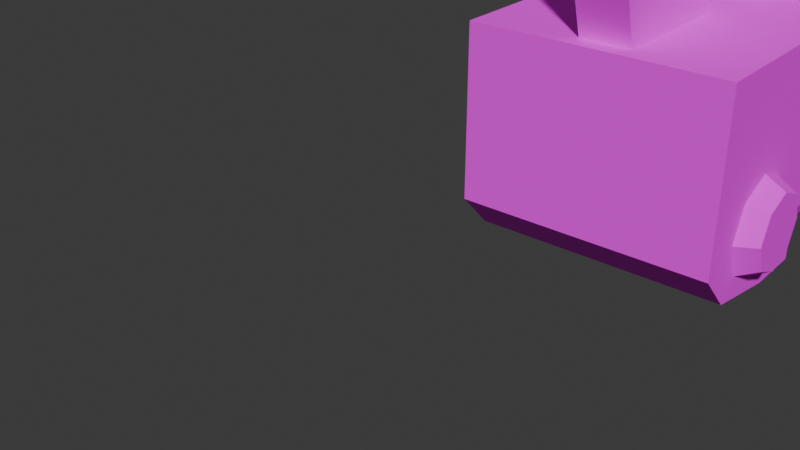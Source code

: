 # Source: shotgun.blend  (saved by Blender 5.1.30; exported with 4.5.12 LTS)
import bpy
from mathutils import Matrix  # noqa: F401  (used for matrix-valued properties, if any)

bpy.ops.wm.read_factory_settings(use_empty=True)
scene = bpy.context.scene
scene.name = 'Scene'

# ---- collections
col_collection = bpy.data.collections.new('Collection'); scene.collection.children.link(col_collection)

# ---- images (referenced by path relative to the original .blend; pixels are not part of the script)
import os
ASSET_DIR = os.environ.get("B2B_ASSET_DIR", "")  # directory of the original .blend (textures are referenced by path, not embedded)
HERE = os.path.dirname(os.path.abspath(__file__))  # packed textures are extracted next to this script under _unpacked/

def load_image(name, relpath, width, height, colorspace="sRGB"):
    """Load a texture the original file referenced (path relative to the .blend, or extracted next to this script)."""
    p = next((c for c in (os.path.join(HERE, relpath), os.path.join(ASSET_DIR, relpath)) if relpath and os.path.exists(c)), "")
    if p:
        img = bpy.data.images.load(p, check_existing=True)
        img.name = name
    else:  # same state as the original file: an image datablock whose file is absent (Cycles renders it pink)
        img = bpy.data.images.new(name, width, height)
        img.source = "FILE"
        img.filepath = "//" + (relpath or name)
    img.colorspace_settings.name = colorspace
    return img
img_shotgun_png = load_image('shotgun.png', 'shotgun.png', 1024, 1024, 'sRGB')

# ---- materials (node trees are filled in below, after node groups)
mat_shotgun = bpy.data.materials.new('shotgun')

# ---- material node trees
mat_shotgun.use_nodes = True; mat_shotgun.node_tree.nodes.clear()
_N = mat_shotgun.node_tree.nodes; _L = mat_shotgun.node_tree.links
n0 = _N.new('ShaderNodeBsdfPrincipled'); n0.name = 'Principled BSDF'; n0.location = (-200, 100)
n0.inputs[2].default_value = 1.0
n1 = _N.new('ShaderNodeOutputMaterial'); n1.name = 'Material Output'; n1.location = (200, 100)
n2 = _N.new('ShaderNodeTexImage'); n2.name = 'Image Texture'; n2.location = (-490, 80)
n2.image = img_shotgun_png
n2.interpolation = 'Closest'
_L.new(n0.outputs[0], n1.inputs[0])
_L.new(n2.outputs[0], n0.inputs[0])
n1.is_active_output = True

# ---- world
world_world = bpy.data.worlds.new('World'); scene.world = world_world
world_world.use_nodes = True; world_world.node_tree.nodes.clear()
_N = world_world.node_tree.nodes; _L = world_world.node_tree.links
n0 = _N.new('ShaderNodeOutputWorld'); n0.name = 'World Output'; n0.location = (200, 100)
n1 = _N.new('ShaderNodeBackground'); n1.name = 'Background'; n1.location = (-200, 100)
n1.inputs[0].default_value = (0.05088, 0.05088, 0.05088, 1.0)
_L.new(n1.outputs[0], n0.inputs[0])
n0.is_active_output = True
world_world.color = (0.05088, 0.05088, 0.05088)
world_world.sun_shadow_jitter_overblur = 0.0

# ---- meshes
me_cube = bpy.data.meshes.new('Cube')
me_cube.from_pydata([(-0.03543, 0.1515, -0.05101), (-0.03543, 0.1515, 0.007536), (-0.03543, 0.2115, -0.05101), (-0.03543, 0.2115, 0.007536), (0.04857, 0.1515, -0.05101), (0.04857, 0.1515, 0.007536), (0.04857, 0.2115, -0.05101), (0.04857, 0.2115, 0.007536), (-0.001943, 0.1578, -0.05101), (-0.001943, 0.2051, -0.05101), (0.01508, 0.1578, -0.05101), (0.01508, 0.2051, -0.05101), (-0.001943, 0.2249, -0.1157), (-0.001943, 0.1776, -0.1157), (0.01508, 0.2249, -0.1157), (0.01508, 0.1776, -0.1157), (-0.03543, -0.117, -0.05101), (-0.03543, -0.117, 0.007536), (0.04857, -0.117, 0.007536), (0.04857, -0.117, -0.05101), (-0.03543, 0.1515, 0.02513), (0.04857, 0.1515, 0.02513), (-0.03543, 0.1714, 0.02513), (-0.03543, 0.2115, 0.007536), (-0.03543, 0.1997, 0.01997), (0.04857, 0.2115, 0.007536), (0.04857, 0.1714, 0.02513), (0.04857, 0.1997, 0.01997)], [], [(0, 1, 3, 2), (2, 3, 7, 6), (6, 7, 5, 4), (5, 1, 17, 18), (2, 6, 4, 0), (9, 8, 10, 11), (12, 14, 15, 13), (10, 8, 13, 15), (9, 11, 14, 12), (11, 10, 15, 14), (8, 9, 12, 13), (19, 18, 17, 16), (4, 5, 18, 19), (1, 0, 16, 17), (0, 4, 19, 16), (1, 5, 21, 20), (22, 26, 27, 24), (24, 27, 25, 23), (3, 1, 20, 22, 24, 23), (26, 22, 20, 21), (7, 3, 23, 25), (5, 7, 25, 27, 26, 21)])
_uv = me_cube.uv_layers.new(name='UVMap')
_uv.uv.foreach_set('vector', [0.8008, 0.01172, 0.8008, 0.1758, 0.9688, 0.1758, 0.9688, 0.01172, 0.9688, 0.01172, 0.9688, 0.1758, 0.9688, 0.1758, 0.9688, 0.01172, 0.9688, 0.01172, 0.9688, 0.1758, 0.8008, 0.1758, 0.8008, 0.01172, 0.8008, 0.1758, 0.8008, 0.1758, 0.05078, 0.1758, 0.05078, 0.1758, 0.9688, 0.01172, 0.9688, 0.01172, 0.8008, 0.01172, 0.8008, 0.01172, 0.9492, 0.01172, 0.8203, 0.01172, 0.8203, 0.01172, 0.9492, 0.01172, 0.03783, 0.8684, 0.03783, 0.8684, 0.03783, 0.8684, 0.03783, 0.8684, 0.03783, 0.8684, 0.03783, 0.8684, 0.03783, 0.8684, 0.03783, 0.8684, 0.9961, 0.9297, 0.9961, 0.9297, 1.0, 0.7188, 1.0, 0.7188, 0.9961, 0.9297, 0.8828, 0.9297, 0.8828, 0.7188, 1.0, 0.7188, 0.8828, 0.9297, 0.9961, 0.9297, 1.0, 0.7188, 0.8828, 0.7188, 0.05078, 0.01172, 0.05078, 0.1758, 0.05078, 0.1758, 0.05078, 0.01172, 0.8008, 0.01172, 0.8008, 0.1758, 0.05078, 0.1758, 0.05078, 0.01172, 0.8008, 0.1758, 0.8008, 0.01172, 0.05078, 0.01172, 0.05078, 0.1758, 0.8008, 0.01172, 0.8008, 0.01172, 0.05078, 0.01172, 0.05078, 0.01172, 0.8008, 0.1758, 0.8008, 0.1758, 0.8008, 0.2266, 0.8008, 0.2266, 0.8555, 0.2266, 0.8555, 0.2266, 0.9375, 0.2109, 0.9375, 0.2109, 0.9375, 0.2109, 0.9375, 0.2109, 0.9688, 0.1758, 0.9688, 0.1758, 0.9688, 0.1758, 0.8008, 0.1758, 0.8008, 0.2266, 0.8555, 0.2266, 0.9375, 0.2109, 0.9688, 0.1758, 0.8555, 0.2266, 0.8555, 0.2266, 0.8008, 0.2266, 0.8008, 0.2266, 0.9688, 0.1758, 0.9688, 0.1758, 0.9688, 0.1758, 0.9688, 0.1758, 0.8008, 0.1758, 0.9688, 0.1758, 0.9688, 0.1758, 0.9375, 0.2109, 0.8555, 0.2266, 0.8008, 0.2266])
me_cube.materials.append(mat_shotgun)
me_cube.update()
me_cylinder = bpy.data.meshes.new('Cylinder')
me_cylinder.from_pydata([(0.02464, 0.158, 0.02434), (0.02464, -0.1483, 0.02434), (0.03595, 0.158, 0.01894), (0.03595, -0.1483, 0.01894), (0.04063, 0.158, 0.005906), (0.04063, -0.1483, 0.005906), (0.03595, -0.1483, -0.00713), (0.02464, -0.1483, -0.01253), (0.01333, -0.1483, -0.00713), (0.0, 0.158, 0.005906), (0.006645, -0.1483, 0.005906), (0.01333, 0.158, 0.01894), (0.01333, -0.1483, 0.01894), (0.02464, -0.1053, 0.02434), (0.03595, -0.1053, 0.01894), (0.04063, -0.1053, 0.005906), (0.03595, -0.1053, -0.00713), (0.02464, -0.1053, -0.01253), (0.01333, -0.1053, -0.00713), (0.006645, -0.1053, 0.005906), (0.01333, -0.1053, 0.01894), (0.0, 0.158, 0.005906), (0.0, -0.1053, 0.005906), (0.0, 0.158, 0.01894), (0.0, -0.1053, 0.01894)], [], [(13, 1, 3, 14), (14, 3, 5, 15), (15, 5, 6, 16), (16, 6, 7, 17), (17, 7, 8, 18), (18, 8, 10, 19), (3, 1, 12, 10, 8, 7, 6, 5), (19, 10, 12, 20), (20, 12, 1, 13), (11, 20, 13, 0), (2, 14, 15, 4), (0, 13, 14, 2), (20, 11, 23, 24), (11, 9, 21, 23), (19, 20, 24, 22)])
_uv = me_cylinder.uv_layers.new(name='UVMap')
_uv.uv.foreach_set('vector', [0.6719, 0.9922, 0.6289, 0.9922, 0.6289, 0.9844, 0.6719, 0.9844, 0.6719, 0.9844, 0.6289, 0.9844, 0.6289, 0.9648, 0.6719, 0.9648, 0.6719, 0.9648, 0.6289, 0.9648, 0.6289, 0.9492, 0.6719, 0.9492, 0.6719, 0.9492, 0.6289, 0.9492, 0.6289, 0.9414, 0.6719, 0.9414, 0.6719, 0.9414, 0.6289, 0.9414, 0.6289, 0.9492, 0.6719, 0.9492, 0.6719, 0.9492, 0.6289, 0.9492, 0.6289, 0.9648, 0.6719, 0.9648, 0.5837, 0.991, 0.5618, 1.001, 0.5399, 0.991, 0.5269, 0.9677, 0.5399, 0.9444, 0.5618, 0.9348, 0.5837, 0.9444, 0.5928, 0.9677, 0.6719, 0.9648, 0.6289, 0.9648, 0.6289, 0.9844, 0.6719, 0.9844, 0.6719, 0.9844, 0.6289, 0.9844, 0.6289, 0.9922, 0.6719, 0.9922, 0.9375, 0.9844, 0.6719, 0.9844, 0.6719, 0.9922, 0.9375, 0.9922, 0.9375, 0.9844, 0.6719, 0.9844, 0.6719, 0.9648, 0.9375, 0.9648, 0.9375, 0.9922, 0.6719, 0.9922, 0.6719, 0.9844, 0.9375, 0.9844, 0.9863, 0.9822, 0.6202, 0.9822, 0.6202, 0.9636, 0.9863, 0.9636, 0.9375, 0.9844, 0.9375, 0.9648, 0.9375, 0.9648, 0.9375, 0.9844, 0.6719, 0.9648, 0.6719, 0.9844, 0.6719, 0.9844, 0.6719, 0.9648])
me_cylinder.materials.append(mat_shotgun)
me_cylinder.update()
me_cube_001 = bpy.data.meshes.new('Cube.001')
me_cube_001.from_pydata([(-0.000697, -0.05938, -0.07414), (0.01384, -0.05938, -0.07414), (-0.000697, -0.03387, -0.07414), (0.01384, -0.03387, -0.07414), (-0.000697, -0.08144, -0.04843), (0.01384, -0.08144, -0.04843), (0.00169, -0.0481, -0.04946), (0.01145, -0.0481, -0.04946), (0.00169, -0.04795, -0.06003), (0.01145, -0.04795, -0.06003), (0.00169, -0.05115, -0.06475), (0.01145, -0.05115, -0.06475), (-0.000697, -0.0573, -0.06959), (0.01384, -0.0573, -0.06959), (-0.000697, -0.03387, -0.06914), (0.01384, -0.03387, -0.06914), (-0.000697, -0.07514, -0.04843), (0.01384, -0.07514, -0.04843), (0.00169, -0.0431, -0.0494), (0.01145, -0.0431, -0.0494), (0.00169, -0.04316, -0.06147), (0.01145, -0.04316, -0.06147), (0.00169, -0.04701, -0.06755), (0.01145, -0.04701, -0.06755)], [], [(1, 0, 2, 3), (0, 1, 5, 4), (7, 6, 8, 9), (9, 8, 10, 11), (13, 15, 14, 12), (12, 16, 17, 13), (19, 21, 20, 18), (21, 23, 22, 20), (3, 2, 14, 15), (2, 0, 12, 14), (1, 3, 15, 13), (5, 1, 13, 17), (0, 4, 16, 12), (8, 6, 18, 20), (7, 9, 21, 19), (11, 10, 22, 23), (10, 8, 20, 22), (9, 11, 23, 21)])
_uv = me_cube_001.uv_layers.new(name='UVMap')
_uv.uv.foreach_set('vector', [0.01561, 0.9844, 0.01561, 0.9844, 0.01561, 0.9844, 0.01561, 0.9844, 0.01561, 0.9844, 0.01561, 0.9844, 0.01561, 0.9844, 0.01561, 0.9844, 0.04965, 0.9866, 0.04965, 0.9866, 0.04965, 0.9866, 0.04965, 0.9866, 0.04965, 0.9866, 0.04965, 0.9866, 0.04965, 0.9866, 0.04965, 0.9866, 0.01561, 0.9844, 0.01561, 0.9844, 0.01561, 0.9844, 0.01561, 0.9844, 0.01561, 0.9844, 0.01561, 0.9844, 0.01561, 0.9844, 0.01561, 0.9844, 0.04965, 0.9866, 0.04965, 0.9866, 0.04965, 0.9866, 0.04965, 0.9866, 0.04965, 0.9866, 0.04965, 0.9866, 0.04965, 0.9866, 0.04965, 0.9866, 0.01561, 0.9844, 0.01561, 0.9844, 0.01561, 0.9844, 0.01561, 0.9844, 0.01561, 0.9844, 0.01561, 0.9844, 0.01561, 0.9844, 0.01561, 0.9844, 0.01561, 0.9844, 0.01561, 0.9844, 0.01561, 0.9844, 0.01561, 0.9844, 0.01561, 0.9844, 0.01561, 0.9844, 0.01561, 0.9844, 0.01561, 0.9844, 0.01561, 0.9844, 0.01561, 0.9844, 0.01561, 0.9844, 0.01561, 0.9844, 0.04965, 0.9866, 0.04965, 0.9866, 0.04965, 0.9866, 0.04965, 0.9866, 0.04965, 0.9866, 0.04965, 0.9866, 0.04965, 0.9866, 0.04965, 0.9866, 0.04965, 0.9866, 0.04965, 0.9866, 0.04965, 0.9866, 0.04965, 0.9866, 0.04965, 0.9866, 0.04965, 0.9866, 0.04965, 0.9866, 0.04965, 0.9866, 0.04965, 0.9866, 0.04965, 0.9866, 0.04965, 0.9866, 0.04965, 0.9866])
me_cube_001.materials.append(mat_shotgun)
me_cube_001.update()
me_cube_002 = bpy.data.meshes.new('Cube.002')
me_cube_002.from_pydata([(-0.04068, -0.08754, -0.06366), (-0.04068, -0.0009279, -0.06366), (0.05382, -0.08754, -0.06366), (0.05382, -0.0009279, -0.06366), (-0.02178, -0.0009279, -0.0892), (-0.02178, -0.08754, -0.0892), (0.03492, -0.0009279, -0.0892), (0.03492, -0.08754, -0.0892), (-0.01209, -0.08754, 0.03277), (-0.04068, -0.08754, 0.004179), (-0.03231, -0.08754, 0.0244), (-0.04068, -0.0009279, 0.004179), (-0.01209, -0.0009279, 0.03277), (-0.03231, -0.0009279, 0.0244), (0.05382, -0.08754, 0.004179), (0.02523, -0.08754, 0.03277), (0.04545, -0.08754, 0.0244), (0.02523, -0.0009279, 0.03277), (0.05382, -0.0009279, 0.004179), (0.04545, -0.0009279, 0.0244)], [], [(2, 0, 5, 7), (4, 6, 7, 5), (1, 3, 6, 4), (0, 1, 4, 5), (3, 2, 7, 6), (8, 12, 13, 10), (10, 13, 11, 9), (17, 15, 16, 19), (19, 16, 14, 18), (2, 14, 16, 15, 8, 10, 9, 0), (0, 9, 11, 1), (17, 12, 8, 15), (1, 11, 13, 12, 17, 19, 18, 3), (3, 18, 14, 2)])
_uv = me_cube_002.uv_layers.new(name='UVMap')
_uv.uv.foreach_set('vector', [0.4125, 0.8051, 0.2414, 0.8051, 0.2756, 0.7589, 0.3783, 0.7589, 0.4484, 0.7257, 0.4484, 0.7257, 0.2238, 0.7257, 0.2238, 0.7257, 0.2414, 0.8051, 0.4125, 0.8051, 0.3783, 0.7589, 0.2756, 0.7589, 0.2238, 0.8081, 0.4484, 0.8081, 0.4484, 0.7257, 0.2238, 0.7257, 0.4484, 0.8081, 0.2238, 0.8081, 0.2238, 0.7257, 0.4484, 0.7257, 0.2238, 0.9934, 0.4484, 0.9934, 0.4484, 0.975, 0.2238, 0.975, 0.2238, 0.975, 0.4484, 0.975, 0.4484, 0.9306, 0.2238, 0.9306, 0.4484, 0.9934, 0.2238, 0.9934, 0.2238, 0.975, 0.4484, 0.975, 0.4484, 0.975, 0.2238, 0.975, 0.2238, 0.9306, 0.4484, 0.9306, 0.4125, 0.8051, 0.4125, 0.9279, 0.3973, 0.9645, 0.3607, 0.9797, 0.2931, 0.9797, 0.2565, 0.9645, 0.2414, 0.9279, 0.2414, 0.8051, 0.2238, 0.8081, 0.2238, 0.9306, 0.4484, 0.9306, 0.4484, 0.8081, 0.4484, 0.9934, 0.4484, 0.9934, 0.2238, 0.9934, 0.2238, 0.9934, 0.2414, 0.8051, 0.2414, 0.9279, 0.2565, 0.9645, 0.2931, 0.9797, 0.3607, 0.9797, 0.3973, 0.9645, 0.4125, 0.9279, 0.4125, 0.8051, 0.4484, 0.8081, 0.4484, 0.9306, 0.2238, 0.9306, 0.2238, 0.8081])
me_cube_002.materials.append(mat_shotgun)
me_cube_002.update()
me_cube_003 = bpy.data.meshes.new('Cube.003')
me_cube_003.from_pydata([(-0.02818, 0.1158, -0.05101), (0.04132, 0.1158, -0.05101), (-0.02818, 0.07667, -0.05101), (0.04132, 0.07667, -0.05101), (-0.02818, 0.1158, -0.1154), (0.04132, 0.1158, -0.1154), (-0.02818, 0.07667, -0.1154), (0.04132, 0.07667, -0.1154), (-0.02818, 0.1045, -0.1543), (0.04132, 0.1045, -0.1543), (-0.02818, 0.06588, -0.1427), (0.04132, 0.06588, -0.1427)], [], [(0, 2, 3, 1), (5, 7, 11, 9), (1, 3, 7, 5), (0, 1, 5, 4), (2, 0, 4, 6), (3, 2, 6, 7), (8, 9, 11, 10), (4, 5, 9, 8), (6, 4, 8, 10), (7, 6, 10, 11)])
_uv = me_cube_003.uv_layers.new(name='UVMap')
_uv.uv.foreach_set('vector', [0.1964, 0.9569, 0.0875, 0.9569, 0.0875, 0.9569, 0.1964, 0.9569, 0.1964, 0.8214, 0.0875, 0.8214, 0.08388, 0.6272, 0.1913, 0.6272, 0.1964, 0.9569, 0.0875, 0.9569, 0.0875, 0.8214, 0.1964, 0.8214, 0.2562, 0.9625, 0.4229, 0.9625, 0.4229, 0.8389, 0.2562, 0.8389, 0.0875, 0.9569, 0.1964, 0.9569, 0.1964, 0.8214, 0.0875, 0.8214, 0.4229, 0.962, 0.2562, 0.962, 0.2562, 0.8384, 0.4229, 0.8384, 0.2562, 0.7612, 0.4229, 0.7612, 0.4229, 0.7821, 0.2562, 0.7821, 0.2562, 0.8389, 0.4229, 0.8389, 0.4229, 0.7612, 0.2562, 0.7612, 0.0875, 0.8214, 0.1964, 0.8214, 0.1913, 0.6272, 0.08388, 0.6272, 0.4229, 0.8384, 0.2562, 0.8384, 0.2562, 0.7821, 0.4229, 0.7821])
me_cube_003.materials.append(mat_shotgun)
me_cube_003.update()
me_cylinder_001 = bpy.data.meshes.new('Cylinder.001')
me_cylinder_001.from_pydata([(0.04143, 0.1983, 0.001449), (0.04851, 0.1943, 0.001449), (0.04143, 0.1934, -0.01043), (0.04851, 0.1906, -0.007648), (0.04143, 0.1815, -0.01535), (0.04851, 0.1815, -0.01142), (0.04143, 0.1696, -0.01043), (0.04851, 0.1724, -0.007648), (0.04143, 0.1647, 0.001449), (0.04851, 0.1686, 0.001449), (0.04143, 0.1696, 0.01333), (0.04851, 0.1724, 0.01055), (0.04143, 0.1815, 0.01825), (0.04851, 0.1815, 0.01431), (0.04143, 0.1934, 0.01333), (0.04851, 0.1906, 0.01055)], [], [(0, 1, 3, 2), (2, 3, 5, 4), (4, 5, 7, 6), (6, 7, 9, 8), (8, 9, 11, 10), (10, 11, 13, 12), (3, 1, 15, 13, 11, 9, 7, 5), (12, 13, 15, 14), (14, 15, 1, 0)])
_uv = me_cylinder_001.uv_layers.new(name='UVMap')
_uv.uv.foreach_set('vector', [0.528, 0.9677, 0.5201, 0.9677, 0.5126, 0.9495, 0.5181, 0.944, 0.5181, 0.944, 0.5126, 0.9495, 0.4944, 0.942, 0.4944, 0.9341, 0.4944, 0.9341, 0.4944, 0.942, 0.4762, 0.9495, 0.4706, 0.944, 0.4706, 0.944, 0.4762, 0.9495, 0.4687, 0.9677, 0.4608, 0.9677, 0.4608, 0.9677, 0.4687, 0.9677, 0.4762, 0.9859, 0.4706, 0.9915, 0.4706, 0.9915, 0.4762, 0.9859, 0.4944, 0.9934, 0.4944, 1.001, 0.5126, 0.9495, 0.5201, 0.9677, 0.5126, 0.9859, 0.4944, 0.9934, 0.4762, 0.9859, 0.4687, 0.9677, 0.4762, 0.9495, 0.4944, 0.942, 0.4944, 1.001, 0.4944, 0.9934, 0.5126, 0.9859, 0.5181, 0.9915, 0.5181, 0.9915, 0.5126, 0.9859, 0.5201, 0.9677, 0.528, 0.9677])
me_cylinder_001.materials.append(mat_shotgun)
me_cylinder_001.update()
arm_armature = bpy.data.armatures.new('Armature')  # bones are not reproduced

# ---- objects
ob_armature = bpy.data.objects.new('Armature', arm_armature)
ob_cube = bpy.data.objects.new('Cube', me_cube)
ob_hand_r = bpy.data.objects.new('hand_r', None)
ob_arm_r = bpy.data.objects.new('arm_r', None)
ob_pole_r = bpy.data.objects.new('pole_r', None)
ob_hand_l = bpy.data.objects.new('hand_l', None)
ob_arm_l = bpy.data.objects.new('arm_l', None)
ob_pole_l = bpy.data.objects.new('pole_l', None)
ob_cylinder = bpy.data.objects.new('Cylinder', me_cylinder)
ob_cube_001 = bpy.data.objects.new('Cube.001', me_cube_001)
ob_cube_002 = bpy.data.objects.new('Cube.002', me_cube_002)
ob_cube_003 = bpy.data.objects.new('Cube.003', me_cube_003)
ob_cylinder_001 = bpy.data.objects.new('Cylinder.001', me_cylinder_001)
ob_muzle_r = bpy.data.objects.new('muzle_r', None)
ob_muzle_l = bpy.data.objects.new('muzle_l', None)

# ---- transforms, parenting, visibility, modifiers, constraints
ob_armature.location = (0.0, -0.514, 0.0)
ob_armature.show_in_front = True
ob_cube.parent = ob_armature
ob_cube.matrix_parent_inverse = Matrix(((1.0, 0.0, -8.663e-07, -0.0), (0.0, -1.0, -0.0, -0.5), (-8.663e-07, 0.0, -1.0, 0.0), (0.0, 0.0, 0.0, 1.0)))
ob_cube.location = (3.082e-08, -0.3064, 0.0)
ob_hand_r.parent = ob_armature
ob_hand_r.matrix_parent_inverse = Matrix(((1.0, 0.0, -8.663e-07, -0.0), (0.0, -1.0, -0.0, -0.5), (-8.663e-07, 0.0, -1.0, 0.0), (0.0, 0.0, 0.0, 1.0)))
ob_hand_r.location = (-4.566e-09, -0.05954, -0.08261)
ob_hand_r.rotation_euler = (1.571, 3.142, -2.22e-16)
ob_hand_r.empty_display_size = 0.1
ob_arm_r.location = (-0.2625, 0.1041, 0.0)
ob_arm_r.empty_display_size = 0.1
ob_pole_r.location = (-0.5181, 0.4699, -1.0)
ob_pole_r.empty_display_size = 0.1
ob_hand_l.parent = ob_armature
ob_hand_l.matrix_parent_inverse = Matrix(((-2.98e-07, 1.0, -1.041e-06, 0.3), (1.0, 3.576e-07, 2.558e-14, -0.1), (3.671e-13, -1.041e-06, -1.0, -3.123e-07), (-0.0, -0.0, 0.0, 1.0)))
ob_hand_l.location = (0.06826, -0.3625, -0.09341)
ob_hand_l.rotation_euler = (3.822e-19, -1.571, 0.0)
ob_hand_l.empty_display_size = 0.1
ob_arm_l.location = (0.0728, -0.2172, -0.1651)
ob_arm_l.empty_display_size = 0.1
ob_pole_l.location = (1.0, 0.4699, -1.0)
ob_pole_l.empty_display_size = 0.1
ob_cylinder.parent = ob_armature
ob_cylinder.matrix_parent_inverse = Matrix(((1.0, 0.0, -8.663e-07, -0.0), (0.0, -1.0, -0.0, -0.5), (-8.663e-07, 0.0, -1.0, 0.0), (0.0, 0.0, 0.0, 1.0)))
ob_cylinder.location = (0.006794, -0.3064, 1.134e-08)
_m = ob_cylinder.modifiers.new('Mirror', 'MIRROR')
_m.use_clip = True
ob_cube_001.parent = ob_armature
ob_cube_001.matrix_parent_inverse = Matrix(((1.0, 0.0, -8.663e-07, -0.0), (0.0, -1.0, -0.0, -0.5), (-8.663e-07, 0.0, -1.0, 0.0), (0.0, 0.0, 0.0, 1.0)))
ob_cube_001.location = (0.0, -0.1058, 0.0)
ob_cube_002.parent = ob_armature
ob_cube_002.matrix_parent_inverse = Matrix(((-2.98e-07, 1.0, -1.041e-06, 0.3), (1.0, 3.576e-07, 2.558e-14, -0.1), (3.671e-13, -1.041e-06, -1.0, -3.123e-07), (-0.0, -0.0, 0.0, 1.0)))
ob_cube_002.location = (-3.332e-13, -0.3064, -1.461e-07)
ob_cube_003.parent = ob_armature
ob_cube_003.matrix_parent_inverse = Matrix(((1.0, 0.0, -8.663e-07, -0.0), (0.0, -1.0, -0.0, -0.5), (-8.663e-07, 0.0, -1.0, 0.0), (0.0, 0.0, 0.0, 1.0)))
ob_cube_003.location = (3.082e-08, -0.3064, 0.0)
ob_cylinder_001.parent = ob_armature
ob_cylinder_001.matrix_parent_inverse = Matrix(((1.0, 0.0, -8.663e-07, -0.0), (0.0, -1.0, -0.0, -0.5), (-8.663e-07, 0.0, -1.0, 0.0), (0.0, 0.0, 0.0, 1.0)))
ob_cylinder_001.location = (0.006893, -0.3064, 1.15e-08)
_m = ob_cylinder_001.modifiers.new('Mirror', 'MIRROR')
ob_muzle_r.parent = ob_armature
ob_muzle_r.matrix_parent_inverse = Matrix(((1.0, 0.0, -8.663e-07, -0.0), (0.0, -1.0, -0.0, -0.5), (-8.663e-07, 0.0, -1.0, 0.0), (0.0, 0.0, 0.0, 1.0)))
ob_muzle_r.location = (-0.03, -0.4666, 0.007586)
ob_muzle_r.empty_display_size = 0.1
ob_muzle_l.parent = ob_armature
ob_muzle_l.matrix_parent_inverse = Matrix(((1.0, 0.0, -8.663e-07, -0.0), (0.0, -1.0, -0.0, -0.5), (-8.663e-07, 0.0, -1.0, 0.0), (0.0, 0.0, 0.0, 1.0)))
ob_muzle_l.location = (0.03, -0.4666, 0.007586)
ob_muzle_l.empty_display_size = 0.1

# ---- collection membership
col_collection.objects.link(ob_armature)
col_collection.objects.link(ob_cube)
col_collection.objects.link(ob_hand_r)
col_collection.objects.link(ob_arm_r)
col_collection.objects.link(ob_pole_r)
col_collection.objects.link(ob_hand_l)
col_collection.objects.link(ob_arm_l)
col_collection.objects.link(ob_pole_l)
col_collection.objects.link(ob_cylinder)
col_collection.objects.link(ob_cube_001)
col_collection.objects.link(ob_cube_002)
col_collection.objects.link(ob_cube_003)
col_collection.objects.link(ob_cylinder_001)
col_collection.objects.link(ob_muzle_r)
col_collection.objects.link(ob_muzle_l)

# ---- scene / render settings (as saved in the file)
scene.frame_start = 1; scene.frame_end = 250; scene.frame_set(28)
scene.render.engine = 'BLENDER_EEVEE_NEXT'
scene.render.fps = 30
scene.render.bake_bias = 0.0
scene.render.bake_samples = 0
scene.cycles.sampling_pattern = 'TABULATED_SOBOL'
scene.eevee.use_volume_custom_range = False
bpy.context.view_layer.update()

# ---- added for rendering (the .blend has no active camera and no usable light): camera, sun
cam_auto = bpy.data.cameras.new('AutoCamera')
cam_auto.lens = 50.0
cam_auto.sensor_width = 36.0
cam_auto.clip_end = 1000.0
ob_auto_camera = bpy.data.objects.new('AutoCamera', cam_auto)
scene.collection.objects.link(ob_auto_camera)
ob_auto_camera.location = (0.153396, -1.17783, 0.146802)
ob_auto_camera.rotation_euler = (1.09748, -7.21219e-08, 0.694738)
scene.camera = ob_auto_camera
light_auto_sun = bpy.data.lights.new('AutoSun', 'SUN')
light_auto_sun.energy = 3.0
light_auto_sun.angle = 0.0523599
ob_auto_sun = bpy.data.objects.new('AutoSun', light_auto_sun)
scene.collection.objects.link(ob_auto_sun)
ob_auto_sun.rotation_euler = (0.872665, 0.174533, 0.523599)
bpy.context.view_layer.update()
